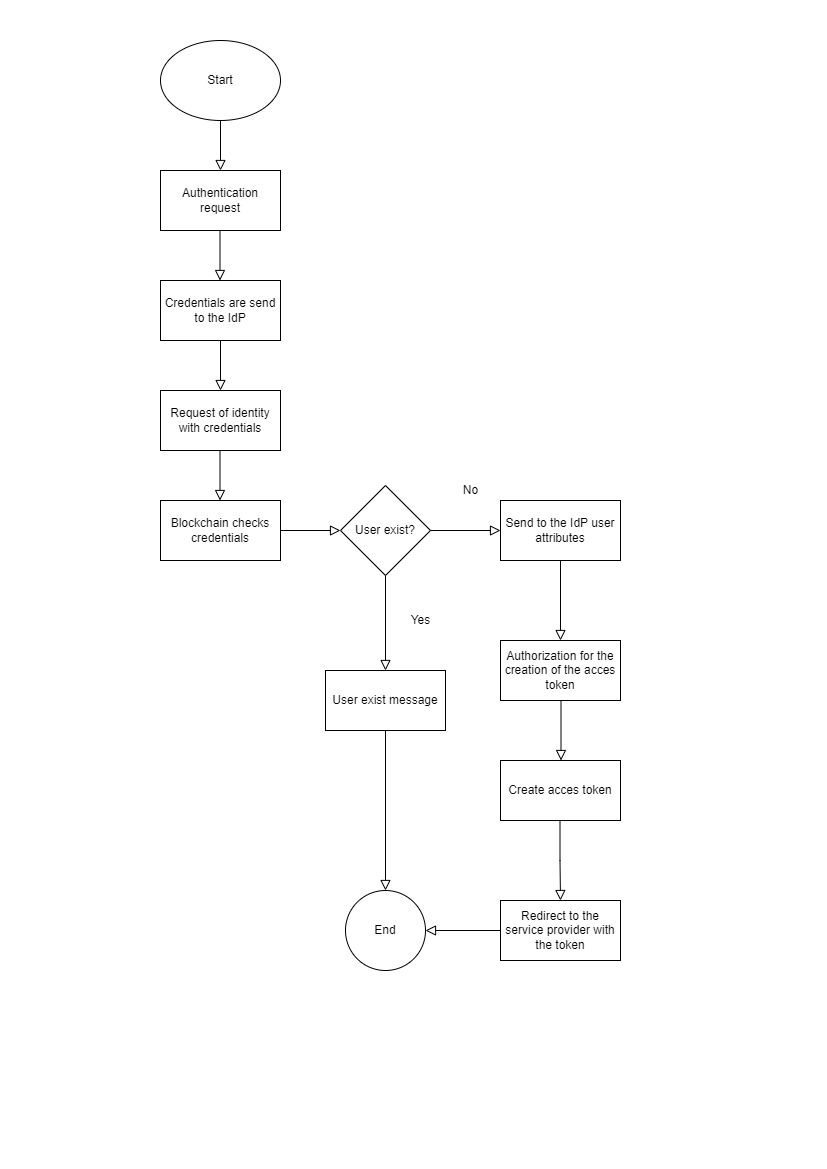

The diagram above was exported from draw.io. Its source (the exported page's mxGraphModel, read from the mxfile embedded in the PNG):
<mxGraphModel dx="712" dy="786" grid="1" gridSize="10" guides="1" tooltips="1" connect="1" arrows="1" fold="1" page="1" pageScale="1" pageWidth="827" pageHeight="1169" math="0" shadow="0">
  <root>
    <mxCell id="WIyWlLk6GJQsqaUBKTNV-0" />
    <mxCell id="WIyWlLk6GJQsqaUBKTNV-1" parent="WIyWlLk6GJQsqaUBKTNV-0" />
    <mxCell id="WIyWlLk6GJQsqaUBKTNV-2" value="" style="rounded=0;html=1;jettySize=auto;orthogonalLoop=1;fontSize=11;endArrow=block;endFill=0;endSize=8;strokeWidth=1;shadow=0;labelBackgroundColor=none;edgeStyle=orthogonalEdgeStyle;" parent="WIyWlLk6GJQsqaUBKTNV-1" edge="1">
      <mxGeometry relative="1" as="geometry">
        <mxPoint x="220" y="120" as="sourcePoint" />
        <mxPoint x="220" y="170" as="targetPoint" />
      </mxGeometry>
    </mxCell>
    <mxCell id="BOt0bnzv9JGb6i6jBylv-0" value="Start" style="ellipse;whiteSpace=wrap;html=1;" parent="WIyWlLk6GJQsqaUBKTNV-1" vertex="1">
      <mxGeometry x="160" y="40" width="120" height="80" as="geometry" />
    </mxCell>
    <mxCell id="BOt0bnzv9JGb6i6jBylv-1" value="Authentication request" style="rounded=0;whiteSpace=wrap;html=1;" parent="WIyWlLk6GJQsqaUBKTNV-1" vertex="1">
      <mxGeometry x="160" y="170" width="120" height="60" as="geometry" />
    </mxCell>
    <mxCell id="BOt0bnzv9JGb6i6jBylv-2" value="" style="rounded=0;html=1;jettySize=auto;orthogonalLoop=1;fontSize=11;endArrow=block;endFill=0;endSize=8;strokeWidth=1;shadow=0;labelBackgroundColor=none;edgeStyle=orthogonalEdgeStyle;" parent="WIyWlLk6GJQsqaUBKTNV-1" edge="1">
      <mxGeometry relative="1" as="geometry">
        <mxPoint x="219.5" y="230" as="sourcePoint" />
        <mxPoint x="219.5" y="280" as="targetPoint" />
      </mxGeometry>
    </mxCell>
    <mxCell id="BOt0bnzv9JGb6i6jBylv-3" value="Credentials are send to the IdP" style="rounded=0;whiteSpace=wrap;html=1;" parent="WIyWlLk6GJQsqaUBKTNV-1" vertex="1">
      <mxGeometry x="160" y="280" width="120" height="60" as="geometry" />
    </mxCell>
    <mxCell id="BOt0bnzv9JGb6i6jBylv-4" value="" style="rounded=0;html=1;jettySize=auto;orthogonalLoop=1;fontSize=11;endArrow=block;endFill=0;endSize=8;strokeWidth=1;shadow=0;labelBackgroundColor=none;edgeStyle=orthogonalEdgeStyle;" parent="WIyWlLk6GJQsqaUBKTNV-1" edge="1">
      <mxGeometry relative="1" as="geometry">
        <mxPoint x="220" y="340" as="sourcePoint" />
        <mxPoint x="220" y="390" as="targetPoint" />
      </mxGeometry>
    </mxCell>
    <mxCell id="BOt0bnzv9JGb6i6jBylv-5" value="Request of identity with credentials" style="rounded=0;whiteSpace=wrap;html=1;" parent="WIyWlLk6GJQsqaUBKTNV-1" vertex="1">
      <mxGeometry x="160" y="390" width="120" height="60" as="geometry" />
    </mxCell>
    <mxCell id="BOt0bnzv9JGb6i6jBylv-7" value="User exist?" style="rhombus;whiteSpace=wrap;html=1;" parent="WIyWlLk6GJQsqaUBKTNV-1" vertex="1">
      <mxGeometry x="340" y="485" width="90" height="90" as="geometry" />
    </mxCell>
    <mxCell id="BOt0bnzv9JGb6i6jBylv-10" value="" style="rounded=0;html=1;jettySize=auto;orthogonalLoop=1;fontSize=11;endArrow=block;endFill=0;endSize=8;strokeWidth=1;shadow=0;labelBackgroundColor=none;edgeStyle=orthogonalEdgeStyle;" parent="WIyWlLk6GJQsqaUBKTNV-1" edge="1">
      <mxGeometry relative="1" as="geometry">
        <mxPoint x="219.5" y="450" as="sourcePoint" />
        <mxPoint x="219.5" y="500" as="targetPoint" />
      </mxGeometry>
    </mxCell>
    <mxCell id="BOt0bnzv9JGb6i6jBylv-15" value="Blockchain checks credentials" style="rounded=0;whiteSpace=wrap;html=1;" parent="WIyWlLk6GJQsqaUBKTNV-1" vertex="1">
      <mxGeometry x="160" y="500" width="120" height="60" as="geometry" />
    </mxCell>
    <mxCell id="BOt0bnzv9JGb6i6jBylv-27" value="" style="rounded=0;html=1;jettySize=auto;orthogonalLoop=1;fontSize=11;endArrow=block;endFill=0;endSize=8;strokeWidth=1;shadow=0;labelBackgroundColor=none;edgeStyle=orthogonalEdgeStyle;exitX=0.5;exitY=1;exitDx=0;exitDy=0;entryX=0.5;entryY=0;entryDx=0;entryDy=0;" parent="WIyWlLk6GJQsqaUBKTNV-1" edge="1">
      <mxGeometry relative="1" as="geometry">
        <mxPoint x="559.5" y="700" as="sourcePoint" />
        <mxPoint x="560.5" y="760" as="targetPoint" />
        <Array as="points">
          <mxPoint x="560.5" y="700" />
        </Array>
      </mxGeometry>
    </mxCell>
    <mxCell id="BOt0bnzv9JGb6i6jBylv-28" value="" style="rounded=0;html=1;jettySize=auto;orthogonalLoop=1;fontSize=11;endArrow=block;endFill=0;endSize=8;strokeWidth=1;shadow=0;labelBackgroundColor=none;edgeStyle=orthogonalEdgeStyle;exitX=0.5;exitY=1;exitDx=0;exitDy=0;entryX=0.5;entryY=0;entryDx=0;entryDy=0;" parent="WIyWlLk6GJQsqaUBKTNV-1" edge="1" target="i8cnjXtcqv2vkCtif3Hw-11">
      <mxGeometry relative="1" as="geometry">
        <mxPoint x="559.5" y="820" as="sourcePoint" />
        <mxPoint x="560.5" y="890" as="targetPoint" />
        <Array as="points" />
      </mxGeometry>
    </mxCell>
    <mxCell id="BOt0bnzv9JGb6i6jBylv-29" value="End" style="ellipse;whiteSpace=wrap;html=1;rounded=0;" parent="WIyWlLk6GJQsqaUBKTNV-1" vertex="1">
      <mxGeometry x="345" y="890" width="80" height="80" as="geometry" />
    </mxCell>
    <mxCell id="OVdWfqoFjcog5iNmkRS1-0" value="" style="rounded=0;html=1;jettySize=auto;orthogonalLoop=1;fontSize=11;endArrow=block;endFill=0;endSize=8;strokeWidth=1;shadow=0;labelBackgroundColor=none;edgeStyle=orthogonalEdgeStyle;exitX=1;exitY=0.5;exitDx=0;exitDy=0;" parent="WIyWlLk6GJQsqaUBKTNV-1" source="BOt0bnzv9JGb6i6jBylv-15" edge="1">
      <mxGeometry relative="1" as="geometry">
        <mxPoint x="229.5" y="460" as="sourcePoint" />
        <mxPoint x="340" y="530" as="targetPoint" />
      </mxGeometry>
    </mxCell>
    <mxCell id="OVdWfqoFjcog5iNmkRS1-3" value="" style="rounded=0;html=1;jettySize=auto;orthogonalLoop=1;fontSize=11;endArrow=block;endFill=0;endSize=8;strokeWidth=1;shadow=0;labelBackgroundColor=none;edgeStyle=orthogonalEdgeStyle;exitX=1;exitY=0.5;exitDx=0;exitDy=0;" parent="WIyWlLk6GJQsqaUBKTNV-1" source="BOt0bnzv9JGb6i6jBylv-7" edge="1">
      <mxGeometry relative="1" as="geometry">
        <mxPoint x="300" y="550" as="sourcePoint" />
        <mxPoint x="500" y="530" as="targetPoint" />
      </mxGeometry>
    </mxCell>
    <mxCell id="OVdWfqoFjcog5iNmkRS1-4" value="Yes" style="text;html=1;align=center;verticalAlign=middle;resizable=0;points=[];autosize=1;strokeColor=none;fillColor=none;" parent="WIyWlLk6GJQsqaUBKTNV-1" vertex="1">
      <mxGeometry x="400" y="605" width="40" height="30" as="geometry" />
    </mxCell>
    <mxCell id="OVdWfqoFjcog5iNmkRS1-5" value="No" style="text;html=1;align=center;verticalAlign=middle;resizable=0;points=[];autosize=1;strokeColor=none;fillColor=none;" parent="WIyWlLk6GJQsqaUBKTNV-1" vertex="1">
      <mxGeometry x="450" y="475" width="40" height="30" as="geometry" />
    </mxCell>
    <mxCell id="OVdWfqoFjcog5iNmkRS1-6" value="Send to the IdP user attributes" style="rounded=0;whiteSpace=wrap;html=1;" parent="WIyWlLk6GJQsqaUBKTNV-1" vertex="1">
      <mxGeometry x="500" y="500" width="120" height="60" as="geometry" />
    </mxCell>
    <mxCell id="OVdWfqoFjcog5iNmkRS1-7" value="" style="rounded=0;html=1;jettySize=auto;orthogonalLoop=1;fontSize=11;endArrow=block;endFill=0;endSize=8;strokeWidth=1;shadow=0;labelBackgroundColor=none;edgeStyle=orthogonalEdgeStyle;exitX=0.5;exitY=1;exitDx=0;exitDy=0;" parent="WIyWlLk6GJQsqaUBKTNV-1" edge="1">
      <mxGeometry relative="1" as="geometry">
        <mxPoint x="560" y="560" as="sourcePoint" />
        <mxPoint x="560" y="640" as="targetPoint" />
      </mxGeometry>
    </mxCell>
    <mxCell id="i8cnjXtcqv2vkCtif3Hw-0" value="Authorization for the creation of the acces token" style="rounded=0;whiteSpace=wrap;html=1;" vertex="1" parent="WIyWlLk6GJQsqaUBKTNV-1">
      <mxGeometry x="500" y="640" width="120" height="60" as="geometry" />
    </mxCell>
    <mxCell id="i8cnjXtcqv2vkCtif3Hw-3" value="Create acces token" style="rounded=0;whiteSpace=wrap;html=1;" vertex="1" parent="WIyWlLk6GJQsqaUBKTNV-1">
      <mxGeometry x="500" y="760" width="120" height="60" as="geometry" />
    </mxCell>
    <mxCell id="i8cnjXtcqv2vkCtif3Hw-11" value="Redirect to the service provider with the token" style="rounded=0;whiteSpace=wrap;html=1;" vertex="1" parent="WIyWlLk6GJQsqaUBKTNV-1">
      <mxGeometry x="500" y="900" width="120" height="60" as="geometry" />
    </mxCell>
    <mxCell id="i8cnjXtcqv2vkCtif3Hw-13" value="" style="rounded=0;html=1;jettySize=auto;orthogonalLoop=1;fontSize=11;endArrow=block;endFill=0;endSize=8;strokeWidth=1;shadow=0;labelBackgroundColor=none;edgeStyle=orthogonalEdgeStyle;exitX=0.5;exitY=1;exitDx=0;exitDy=0;" edge="1" parent="WIyWlLk6GJQsqaUBKTNV-1" source="BOt0bnzv9JGb6i6jBylv-7">
      <mxGeometry relative="1" as="geometry">
        <mxPoint x="570" y="570" as="sourcePoint" />
        <mxPoint x="385" y="670" as="targetPoint" />
      </mxGeometry>
    </mxCell>
    <mxCell id="i8cnjXtcqv2vkCtif3Hw-14" value="User exist message" style="whiteSpace=wrap;html=1;" vertex="1" parent="WIyWlLk6GJQsqaUBKTNV-1">
      <mxGeometry x="325" y="670" width="120" height="60" as="geometry" />
    </mxCell>
    <mxCell id="i8cnjXtcqv2vkCtif3Hw-15" value="" style="rounded=0;html=1;jettySize=auto;orthogonalLoop=1;fontSize=11;endArrow=block;endFill=0;endSize=8;strokeWidth=1;shadow=0;labelBackgroundColor=none;edgeStyle=orthogonalEdgeStyle;exitX=0.5;exitY=1;exitDx=0;exitDy=0;entryX=0.5;entryY=0;entryDx=0;entryDy=0;" edge="1" parent="WIyWlLk6GJQsqaUBKTNV-1" source="i8cnjXtcqv2vkCtif3Hw-14" target="BOt0bnzv9JGb6i6jBylv-29">
      <mxGeometry relative="1" as="geometry">
        <mxPoint x="395" y="585" as="sourcePoint" />
        <mxPoint x="395" y="680" as="targetPoint" />
      </mxGeometry>
    </mxCell>
    <mxCell id="i8cnjXtcqv2vkCtif3Hw-16" value="" style="rounded=0;html=1;jettySize=auto;orthogonalLoop=1;fontSize=11;endArrow=block;endFill=0;endSize=8;strokeWidth=1;shadow=0;labelBackgroundColor=none;edgeStyle=orthogonalEdgeStyle;exitX=0;exitY=0.5;exitDx=0;exitDy=0;entryX=1;entryY=0.5;entryDx=0;entryDy=0;" edge="1" parent="WIyWlLk6GJQsqaUBKTNV-1" source="i8cnjXtcqv2vkCtif3Hw-11" target="BOt0bnzv9JGb6i6jBylv-29">
      <mxGeometry relative="1" as="geometry">
        <mxPoint x="405" y="595" as="sourcePoint" />
        <mxPoint x="405" y="690" as="targetPoint" />
      </mxGeometry>
    </mxCell>
  </root>
</mxGraphModel>